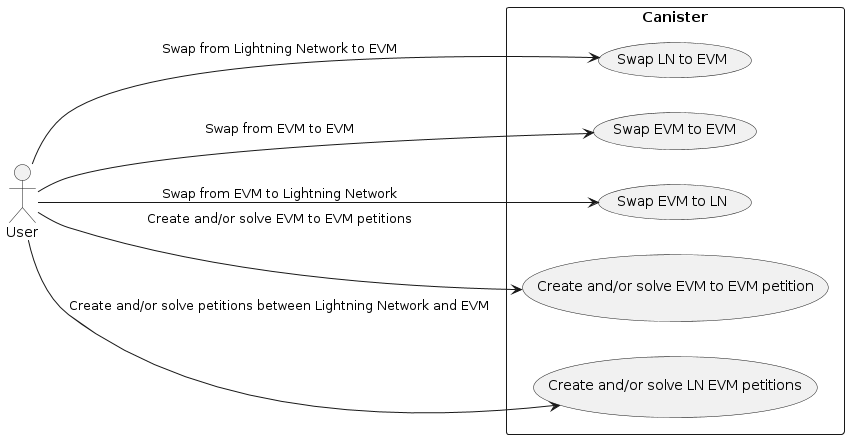

The diagram above was rendered by PlantUML. Its source (embedded in the PNG):
@startuml
left to right direction

actor User

rectangle Canister {
  usecase (Swap LN to EVM) as UC1_SwapLN2EVM
  usecase (Swap EVM to EVM) as UC2_SwapEVM2EVM
  usecase (Swap EVM to LN) as UC3_SwapEVM2LN
  usecase (Create and/or solve EVM to EVM petition) as UC4_CreateEVM2EVMPetition
  usecase (Create and/or solve LN EVM petitions) as UC5_SolveEVMLNPetition

}

User --> UC1_SwapLN2EVM : Swap from Lightning Network to EVM
User --> UC2_SwapEVM2EVM : Swap from EVM to EVM
User --> UC3_SwapEVM2LN : Swap from EVM to Lightning Network
User --> UC4_CreateEVM2EVMPetition : Create and/or solve EVM to EVM petitions
User --> UC5_SolveEVMLNPetition : Create and/or solve petitions between Lightning Network and EVM
@enduml